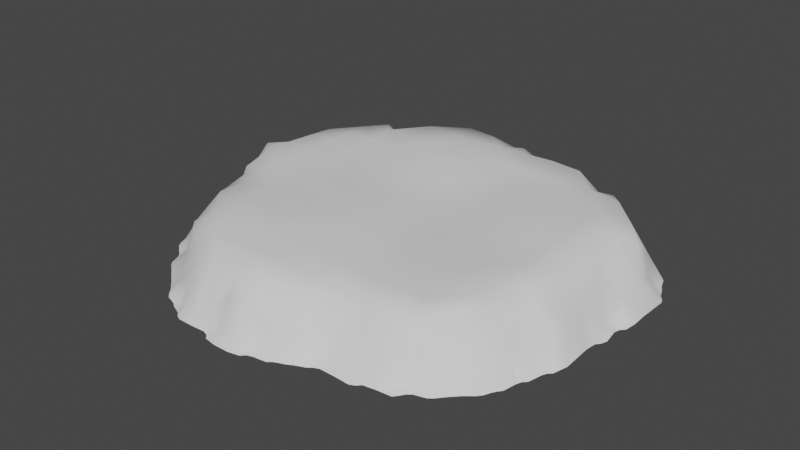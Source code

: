 # Source: Island2.blend  (saved by Blender 3.4.6; exported with 4.5.12 LTS)
import bpy
from mathutils import Matrix  # noqa: F401  (used for matrix-valued properties, if any)

bpy.ops.wm.read_factory_settings(use_empty=True)
scene = bpy.context.scene
scene.name = 'Scene'

# ---- collections
col_collection = bpy.data.collections.new('Collection'); scene.collection.children.link(col_collection)

# ---- world
world_world = bpy.data.worlds.new('World'); scene.world = world_world
world_world.use_nodes = True; world_world.node_tree.nodes.clear()
_N = world_world.node_tree.nodes; _L = world_world.node_tree.links
n0 = _N.new('ShaderNodeOutputWorld'); n0.name = 'World Output'; n0.location = (300, 300)
n1 = _N.new('ShaderNodeBackground'); n1.name = 'Background'; n1.location = (10, 300)
n1.inputs[0].default_value = (0.05088, 0.05088, 0.05088, 1.0)
_L.new(n1.outputs[0], n0.inputs[0])
n0.is_active_output = True
world_world.color = (0.05088, 0.05088, 0.05088)
world_world.use_sun_shadow = False
world_world.sun_shadow_jitter_overblur = 0.0

# ---- meshes
me_plane = bpy.data.meshes.new('Plane')
me_plane.from_pydata([(0.0, 0.0, -0.009212), (0.0, 0.5, 0.01183), (0.0, -0.5, -0.002698), (-0.5, 0.0, -0.008333), (0.5, 0.0, 0.002311), (0.5, -0.5, -0.01476), (-0.5, -0.5, 0.003554), (-0.5, 0.5, 0.001531), (0.5, 0.5, 0.01355), (0.005592, 0.7575, -0.04092), (0.0, -0.25, 0.002914), (-0.75, 0.0, 0.000274), (0.25, 0.0, -0.01758), (0.0, 0.25, -0.01137), (-0.0008589, -0.748, -0.0225), (-0.25, 0.0, -0.002797), (0.7505, -0.0002355, 0.004768), (0.5, -0.25, -0.00289), (0.4996, -0.7484, -0.2343), (0.25, -0.5, -0.01735), (0.7539, -0.5019, -0.2013), (-0.5, -0.25, -0.004308), (-0.5007, -0.7509, -0.2343), (-0.7483, -0.4951, -0.2343), (-0.25, -0.5, 0.004498), (-0.4977, 0.7481, -0.2343), (-0.5, 0.25, -0.011), (-0.7435, 0.4899, -0.06922), (-0.25, 0.5, 0.0128), (0.5, 0.25, 0.0163), (0.25, 0.5, 0.003504), (0.7518, 0.5017, -0.1679), (0.75, 0.25, 0.004181), (0.25, 0.25, 0.002023), (0.2503, 0.7645, -0.2049), (-0.25, 0.25, 0.009046), (-0.75, 0.25, -0.01091), (-0.2502, -0.7475, -0.02292), (-0.7423, -0.2495, -0.1538), (0.2485, -0.7467, -0.2091), (0.25, -0.25, -0.01214), (0.7358, -0.2657, -0.01029), (-0.25, -0.25, 0.003348), (-0.2506, 0.7524, -0.005443), (0.002034, 0.8794, -0.2343), (0.0, -0.125, -0.000911), (-0.8767, -0.0003401, -0.142), (0.125, 0.0, -0.02222), (0.0, 0.375, 0.007773), (0.0, -0.625, -0.005112), (-0.375, 0.0, -0.004337), (0.625, 0.0, 0.00367), (0.5, -0.125, -0.005607), (0.4978, -0.6199, -0.03375), (0.125, -0.5, -0.008089), (0.6242, -0.4992, -0.01427), (-0.5, -0.125, -0.007453), (-0.4962, -0.6212, -0.06088), (-0.375, -0.5, 0.007743), (-0.5, 0.375, -0.001832), (-0.8655, 0.4957, -0.2343), (-0.375, 0.5, 0.007577), (0.5, 0.375, 0.01054), (0.125, 0.5, 0.006957), (0.6283, 0.5047, 8.857e-05), (0.0, 0.625, 0.01466), (0.0, -0.375, 0.003901), (-0.625, 0.0, -0.003717), (0.375, 0.0, -0.004392), (0.0, 0.125, -0.02011), (-0.002827, -0.8671, -0.2243), (-0.125, 0.0, -0.003887), (0.8796, 8.143e-05, -0.2098), (0.5, -0.375, -0.001347), (0.375, -0.5, -0.01511), (-0.5, -0.375, 0.003335), (-0.63, -0.5047, -0.1039), (-0.125, -0.5, 0.0003615), (-0.5027, 0.63, -0.09582), (-0.5, 0.125, -0.00626), (-0.6246, 0.4995, -0.01321), (-0.125, 0.5, 0.01024), (0.5043, 0.634, -0.08127), (0.5, 0.125, 0.01684), (0.375, 0.5, 0.008757), (0.7514, 0.3758, 0.002132), (0.75, 0.125, 0.005286), (0.625, 0.25, 0.01128), (0.8692, 0.2502, -0.1359), (0.25, 0.375, -0.0001336), (0.25, 0.125, -0.01034), (0.125, 0.25, -0.01445), (0.375, 0.25, 0.01161), (0.25, 0.6258, 0.02275), (0.1288, 0.7584, -0.2028), (0.3883, 0.7679, -0.2343), (-0.25, 0.375, 0.01161), (-0.25, 0.125, -0.006852), (-0.375, 0.25, -0.008062), (-0.125, 0.25, -0.0005758), (-0.7498, 0.3748, -0.02147), (-0.75, 0.125, -0.001237), (-0.8676, 0.2499, -0.0729), (-0.625, 0.25, -0.0004264), (-0.7398, 0.6145, -0.2343), (-0.25, -0.625, -0.006355), (-0.2504, -0.8718, -0.2343), (-0.3718, -0.7435, -0.1031), (-0.1239, -0.7477, -0.02357), (-0.7473, -0.1227, -0.02857), (-0.7541, -0.3758, -0.2091), (-0.625, -0.25, -0.01603), (0.2497, -0.6245, -0.03131), (0.1223, -0.7444, -0.06509), (0.3749, -0.7459, -0.2133), (0.25, -0.125, -0.01542), (0.25, -0.375, -0.01353), (0.125, -0.25, -0.005778), (0.375, -0.25, -0.005132), (0.7554, -0.1248, 0.003869), (0.759, -0.3785, -0.08619), (0.625, -0.25, 0.001659), (0.8926, -0.2509, -0.2343), (-0.25, -0.125, 0.002763), (-0.25, -0.375, 0.01233), (-0.375, -0.25, -0.00345), (-0.125, -0.25, 0.006867), (-0.2516, 0.88, -0.2343), (-0.25, 0.625, 0.005288), (-0.3787, 0.757, -0.1155), (-0.125, 0.7504, -0.01212), (0.6251, 0.6252, -0.2205), (-0.125, 0.625, 0.005598), (-0.3752, 0.6252, 0.01125), (-0.125, -0.375, 0.01071), (-0.375, -0.375, 0.006104), (-0.375, -0.125, 0.001807), (0.625, -0.375, -0.0003387), (0.625, -0.125, 0.0003693), (0.375, -0.375, -0.004488), (0.125, -0.375, -0.01027), (0.125, -0.125, -0.02235), (0.1145, -0.8618, -0.2343), (0.125, -0.625, -0.01016), (0.6243, -0.6241, -0.1603), (-0.6243, -0.3746, -0.01349), (-0.8798, -0.132, -0.2343), (-0.1222, -0.8669, -0.2234), (-0.375, -0.625, -0.01025), (-0.6268, 0.6284, -0.2006), (-0.625, 0.125, 0.0007325), (-0.8761, 0.125, -0.06239), (-0.8627, 0.3684, -0.1406), (-0.125, 0.125, -0.009394), (-0.375, 0.125, -0.0115), (-0.375, 0.375, 0.001027), (0.3763, 0.6304, 0.01323), (0.1252, 0.6254, 0.01826), (0.375, 0.125, 0.005572), (0.125, 0.125, -0.02532), (0.125, 0.375, -0.005956), (0.8667, 0.1261, -0.1492), (0.625, 0.125, 0.01655), (0.625, 0.375, 0.002738), (0.8726, 0.3738, -0.224), (0.375, 0.375, 0.009729), (-0.125, 0.375, 0.009657), (-0.625, 0.375, -0.008398), (-0.125, -0.625, -0.006141), (-0.6365, -0.6362, -0.2343), (-0.625, -0.125, -0.006774), (0.3743, -0.6236, -0.02404), (0.375, -0.125, -0.0102), (0.8871, -0.1229, -0.2343), (-0.125, -0.125, 0.005764), (-0.125, 0.8775, -0.2343), (-0.9398, -0.0006109, -0.2343), (-0.004157, -0.8024, -0.1109), (0.8085, -0.4942, -0.2343), (-0.6924, -0.5051, -0.2148), (-0.5064, 0.6941, -0.2201), (0.5032, 0.6938, -0.221), (0.8172, 0.5046, -0.2343), (0.06726, 0.7602, -0.1126), (0.3128, 0.7649, -0.2008), (-0.9317, 0.2499, -0.2166), (-0.4299, -0.7398, -0.1711), (-0.7489, -0.3121, -0.1668), (0.7593, -0.5718, -0.2343), (0.5566, -0.744, -0.2343), (0.2391, -0.8007, -0.2343), (0.3126, -0.745, -0.2164), (0.8339, -0.2527, -0.1202), (-0.4452, 0.7577, -0.2164), (0.003175, 0.8176, -0.1557), (0.4993, -0.6812, -0.1506), (-0.4909, -0.6783, -0.1757), (-0.7999, 0.4912, -0.174), (0.1871, 0.7616, -0.2084), (0.4389, 0.7577, -0.2343), (-0.7471, 0.5564, -0.207), (-0.7418, -0.1828, -0.1131), (-0.7662, -0.4507, -0.2343), (-0.8099, -0.2481, -0.2343), (0.1854, -0.7459, -0.1278), (0.4445, -0.7567, -0.2343), (0.7581, -0.4392, -0.1367), (-0.2506, 0.8189, -0.1338), (0.7559, 0.5678, -0.2343), (0.6317, 0.5701, -0.1041), (0.5648, 0.6297, -0.1583), (0.6774, 0.615, -0.2343), (-0.3865, 0.8259, -0.2343), (-0.3066, 0.8707, -0.2343), (0.8773, -0.3116, -0.2343), (0.8224, -0.3782, -0.2155), (0.1222, -0.8071, -0.2072), (0.06108, -0.8685, -0.2343), (0.6248, -0.6869, -0.2343), (0.5599, -0.6201, -0.1042), (0.6944, -0.6319, -0.2343), (-0.871, -0.06043, -0.2051), (-0.864, -0.1779, -0.2343), (-0.8018, -0.1193, -0.1347), (-0.1202, -0.8016, -0.1094), (-0.1846, -0.8689, -0.2343), (-0.06248, -0.866, -0.2165), (-0.3709, -0.8044, -0.2265), (-0.3121, -0.8707, -0.2343), (-0.6187, 0.6826, -0.2343), (-0.6985, 0.6369, -0.2343), (-0.5633, 0.6294, -0.1383), (-0.8794, 0.06068, -0.09332), (-0.9414, 0.1252, -0.2108), (-0.8648, 0.4283, -0.2272), (-0.9366, 0.3783, -0.2343), (0.1195, 0.8092, -0.2343), (0.8711, 0.06436, -0.2108), (0.9332, 0.1232, -0.2343), (0.8728, 0.4364, -0.2343), (0.8721, 0.3114, -0.163), (0.818, 0.3777, -0.08907), (-0.6301, -0.5648, -0.2046), (-0.5607, -0.6231, -0.1692), (0.8922, -0.07605, -0.2343), (-0.06259, 0.8166, -0.1256), (-0.1875, 0.8171, -0.1254), (0.8347, -0.1879, -0.1063), (0.8227, -0.06602, -0.1166), (0.435, -0.6802, -0.1354), (0.3127, -0.6726, -0.08056), (-0.6851, -0.1865, -0.0215), (-0.5676, -0.6926, -0.2343), (-0.6822, -0.5571, -0.2343), (0.9349, 0.3127, -0.2343), (0.8139, 0.3131, -0.03112), (0.8178, 0.4414, -0.1557), (0.9269, 0.07222, -0.2343), (0.8109, 0.06294, -0.06152), (0.07324, 0.8253, -0.2343), (0.06561, 0.6932, 0.006128), (0.3164, 0.7066, -0.03429), (-0.9292, 0.3124, -0.2168), (-0.9201, 0.4247, -0.2343), (-0.813, 0.0623, -0.003004), (-0.9424, 0.06071, -0.2174), (-0.9356, 0.1875, -0.2137), (-0.817, 0.5661, -0.2343), (-0.5629, 0.5637, -0.009019), (-0.6843, 0.5559, -0.1275), (-0.4292, -0.6792, -0.07197), (-0.4335, -0.8051, -0.2343), (-0.1865, -0.8045, -0.1556), (-0.8085, -0.1836, -0.2222), (-0.9286, -0.05417, -0.2343), (-0.689, -0.4383, -0.1198), (-0.6804, -0.3096, -0.04602), (0.5598, -0.6845, -0.2234), (0.5614, -0.5605, -0.0206), (0.1844, -0.6823, -0.0341), (0.06078, -0.804, -0.1534), (0.6872, -0.4374, -0.01331), (0.8184, -0.439, -0.2343), (0.8276, -0.3189, -0.2028), (-0.3159, 0.819, -0.2003), (-0.4314, 0.8082, -0.2343), (-0.4465, 0.6964, -0.091), (0.6875, 0.5625, -0.2098), (0.567, 0.571, -0.01531), (0.5631, 0.6883, -0.2343), (0.1954, -0.8186, -0.2343), (0.6858, -0.5607, -0.1697), (-0.817, -0.3151, -0.2343), (-0.8072, -0.05989, -0.06362), (-0.06249, -0.8006, -0.07665), (-0.3108, -0.8081, -0.1657), (-0.5637, 0.6925, -0.2343), (-0.7998, 0.4306, -0.1165), (0.4424, 0.7018, -0.1448), (0.1871, 0.7042, -0.04657), (0.9313, 0.188, -0.2343), (-0.5637, -0.5632, -0.05063), (0.7943, -0.5114, -0.2343), (-0.486, -0.768, -0.2343), (-0.7349, -0.515, -0.2343), (-0.5141, 0.7324, -0.2343), (0.2568, -0.7869, -0.2343), (-0.4818, 0.763, -0.2343), (-0.7581, 0.6007, -0.2343), (0.7405, 0.5827, -0.2343), (0.6651, 0.6337, -0.2343), (-0.367, 0.8374, -0.2343), (0.03531, -0.8762, -0.2343), (-0.3321, -0.8609, -0.2343), (-0.8723, 0.4699, -0.2343), (-0.9527, 0.3621, -0.2343), (0.02683, 0.8717, -0.2343), (0.8648, 0.4594, -0.2343), (-0.6182, -0.6496, -0.2343), (0.8342, 0.4902, -0.2343), (0.7416, -0.5852, -0.2343), (0.4643, 0.7488, -0.2343), (-0.5178, -0.7363, -0.2343), (0.1317, -0.8479, -0.2343), (0.71, -0.6162, -0.2343), (-0.8928, -0.1133, -0.2343), (-0.1611, -0.8778, -0.2343), (-0.6367, 0.6695, -0.2343), (-0.8595, 0.5192, -0.2343), (0.1372, 0.7965, -0.2343), (0.8813, 0.4141, -0.2343), (0.3732, 0.7824, -0.2343), (-0.6513, -0.6187, -0.2343), (0.7738, -0.5547, -0.2343), (-0.5507, -0.707, -0.2343), (-0.5848, -0.6786, -0.2343), (-0.6998, -0.5441, -0.2343), (-0.6693, -0.5735, -0.2343), (0.9259, 0.3336, -0.2343), (0.9116, 0.05637, -0.2343), (0.05589, 0.8369, -0.2343), (-0.9063, 0.4388, -0.2343), (-0.9485, 0.02182, -0.2343), (-0.8017, 0.581, -0.2343), (-0.8309, 0.5496, -0.2343), (-0.6789, 0.6488, -0.2343), (-0.4568, -0.7975, -0.2343), (-0.4113, -0.8135, -0.2343), (-0.8165, -0.2233, -0.2343), (-0.8513, -0.1953, -0.2343), (-0.9138, -0.07112, -0.2343), (-0.779, -0.4327, -0.2343), (0.6795, -0.6482, -0.2343), (0.6486, -0.6799, -0.2343), (0.5708, -0.727, -0.2343), (0.6003, -0.6933, -0.2343), (0.8269, -0.4176, -0.2343), (0.8625, -0.3262, -0.2343), (-0.3247, 0.8579, -0.2343), (-0.4509, 0.7953, -0.2343), (0.6938, 0.5994, -0.2343), (0.5424, 0.6997, -0.2343), (0.5838, 0.6775, -0.2343), (0.8015, 0.5202, -0.2343), (0.7695, 0.5512, -0.2343), (0.4296, -0.7733, -0.2343), (0.1757, -0.8301, -0.2343), (-0.8076, -0.3379, -0.2343), (-0.5406, 0.6991, -0.2343), (0.9062, -0.0602, -0.2343), (0.9149, -0.03486, -0.2343), (0.8933, 0.3949, -0.2343), (-0.8303, 0.4626, -0.2171), (-0.5335, 0.6622, -0.2087), (-0.5949, 0.6605, -0.2183), (-0.3489, -0.8457, -0.2343), (-0.7925, -0.3534, -0.2343), (0.7251, -0.6, -0.2343), (0.153, -0.8386, -0.2343), (0.4078, -0.7826, -0.2343), (0.6482, 0.6479, -0.2343), (0.7847, 0.5348, -0.2343), (0.6027, 0.6649, -0.2343), (0.5335, 0.6607, -0.2006), (0.5231, 0.7122, -0.2343), (0.6562, 0.5937, -0.2222), (-0.4772, 0.7271, -0.2151), (-0.41, 0.7874, -0.2185), (-0.466, 0.7779, -0.2343), (-0.3457, 0.8474, -0.2343), (0.854, -0.346, -0.2343), (0.7877, -0.4705, -0.2177), (0.7909, -0.4103, -0.2038), (0.2794, -0.7777, -0.2343), (0.09183, -0.8366, -0.2244), (0.02746, -0.8348, -0.2137), (0.01945, -0.8931, -0.2343), (0.5827, -0.7078, -0.2343), (0.5304, -0.7165, -0.2181), (0.6657, -0.6657, -0.2343), (-0.7245, -0.4722, -0.2178), (-0.9027, -0.09149, -0.2343), (-0.7767, -0.2168, -0.2141), (-0.8336, -0.2081, -0.2343), (-0.8378, -0.1526, -0.2227), (-0.1521, -0.8349, -0.2124), (-0.09602, -0.9029, -0.2343), (-0.3926, -0.8266, -0.2343), (-0.4724, -0.7838, -0.2343), (-0.6575, 0.6587, -0.2343), (-0.7183, 0.5928, -0.2231), (-0.8457, 0.5345, -0.2343), (-0.9693, 0.1567, -0.2343), (-0.9665, 0.2187, -0.2343), (-0.9112, 0.02915, -0.2066), (-0.9636, 0.03736, -0.2343), (-0.9743, 0.09221, -0.2343), (-0.8953, 0.3995, -0.2269), (-0.964, 0.2812, -0.2343), (-0.9627, 0.3431, -0.2343), (0.09695, 0.7876, -0.2182), (0.04309, 0.8558, -0.2343), (0.2189, 0.7912, -0.2343), (0.1573, 0.7876, -0.2343), (0.9044, 0.03319, -0.2343), (0.9008, 0.09573, -0.2221), (0.8451, 0.4069, -0.2048), (0.9118, 0.351, -0.2343), (0.3485, 0.7939, -0.2343), (0.2803, 0.7917, -0.2343), (-0.6604, -0.5957, -0.2343), (-0.7164, -0.5296, -0.2343), (-0.5335, -0.721, -0.2343), (-0.6013, -0.6638, -0.2343), (0.783, -0.532, -0.2343), (-0.6615, -0.5359, -0.22), (0.8511, 0.4764, -0.2343), (-0.8899, 0.4514, -0.2343), (-0.7795, 0.5903, -0.2343), (-0.4019, -0.7722, -0.2108), (-0.02891, -0.9027, -0.2343), (-0.1455, -0.8943, -0.2343), (-0.9059, -0.03114, -0.2211), (-0.7862, -0.4071, -0.2343), (0.5923, -0.6531, -0.2102), (0.3438, -0.779, -0.2343), (0.8417, -0.4019, -0.2343), (0.8591, -0.2869, -0.2115), (-0.2831, 0.8496, -0.2171), (0.7175, 0.5911, -0.2343), (0.2175, -0.7789, -0.2234), (-0.5265, 0.7134, -0.2343), (0.4824, 0.7354, -0.2343)], [], [(398, 277, 195), (380, 382, 131), (282, 392, 206, 391), (188, 333, 434), (202, 23, 400), (214, 122, 447), (377, 188, 291), (190, 306, 450), (312, 217, 395), (377, 320, 188), (402, 201, 273), (37, 295, 106, 272), (308, 410, 104), (345, 230, 409), (263, 235, 417), (396, 312, 70), (329, 94, 423), (153, 69, 13, 99), (422, 423, 198), (328, 60, 411), (55, 291, 20, 281), (318, 433, 169), (244, 369, 370), (399, 352, 220), (250, 191, 114), (134, 124, 24, 77), (207, 246, 127), (242, 430, 169), (40, 115, 141, 117), (192, 447, 122), (370, 72, 244), (82, 298, 156), (379, 205, 114), (177, 280, 14), (174, 45, 0, 71), (402, 38, 201), (431, 336, 179, 304), (334, 432, 252), (337, 242, 435), (225, 272, 106), (36, 103, 167, 100), (254, 338, 427), (330, 164, 371), (426, 330, 239), (239, 436, 256, 426), (90, 33, 91, 159), (240, 255, 88), (72, 424, 237), (424, 339, 237), (89, 30, 63, 160), (115, 172, 68, 12), (259, 340, 421), (315, 419, 235), (259, 194, 9, 183), (89, 165, 84, 30), (184, 429, 34), (154, 97, 35, 98), (381, 364, 208), (123, 174, 71, 15), (11, 293, 109), (416, 265, 233), (262, 419, 418), (342, 414, 265), (414, 232, 265), (266, 413, 412), (266, 412, 233), (109, 170, 67, 11), (343, 267, 438), (200, 308, 438), (308, 200, 410), (100, 167, 80, 27), (196, 432, 22), (270, 196, 22, 186), (347, 227, 439), (176, 274, 442), (403, 348, 273, 349), (433, 252, 243), (348, 402, 273), (350, 221, 442), (68, 172, 52, 4), (376, 110, 187), (398, 354, 277), (140, 116, 40, 117), (264, 232, 46), (10, 117, 141, 45), (112, 171, 74, 19), (127, 246, 175), (4, 51, 162, 83), (53, 219, 278), (277, 444, 219), (178, 282, 391), (282, 356, 392), (268, 231, 149), (37, 105, 148, 107), (105, 168, 77, 24), (311, 212, 389), (246, 130, 245, 175), (284, 358, 389), (305, 180, 386), (386, 286, 193), (96, 166, 81, 28), (385, 360, 211, 310), (287, 360, 385), (235, 262, 152), (208, 309, 449), (373, 368, 296), (284, 129, 43), (153, 97, 15, 71), (42, 124, 134, 126), (16, 258, 86), (137, 120, 41, 121), (86, 162, 51, 16), (51, 138, 119, 16), (158, 90, 12, 68), (192, 247, 41), (171, 250, 114, 249), (204, 113, 216, 290), (206, 281, 20), (280, 216, 113), (301, 6, 76), (109, 251, 170), (148, 105, 24, 58), (179, 435, 76), (70, 177, 294, 226), (294, 177, 14), (223, 109, 293), (180, 78, 286), (272, 108, 37), (327, 374, 229), (387, 193, 129), (80, 269, 27), (197, 411, 60, 372), (314, 234, 372), (107, 295, 37), (128, 133, 61, 28), (260, 157, 299, 94), (155, 96, 28, 61), (93, 30, 84, 156), (0, 69, 153, 71), (93, 157, 63, 30), (287, 64, 31), (65, 1, 63, 157), (64, 163, 85, 31), (129, 286, 133), (144, 220, 291), (133, 128, 43, 129), (2, 49, 143, 54), (113, 279, 143), (281, 206, 120), (6, 57, 148, 58), (275, 179, 76), (119, 248, 16), (173, 247, 122), (50, 136, 123, 15), (155, 98, 35, 96), (27, 297, 100), (66, 2, 54, 140), (110, 443, 202), (224, 405, 147), (156, 261, 93), (191, 445, 114), (185, 266, 102), (169, 433, 243), (242, 169, 243, 301), (182, 31, 256), (32, 85, 163, 87), (361, 383, 289), (254, 240, 88), (339, 257, 425), (426, 256, 241), (436, 319, 182), (93, 299, 157), (255, 85, 32), (84, 165, 62, 8), (237, 339, 425), (208, 287, 31), (29, 87, 163, 62), (183, 260, 94), (56, 136, 50, 3), (198, 423, 94), (95, 331, 428), (82, 383, 181), (298, 452, 199), (95, 261, 156, 298), (199, 95, 298), (6, 301, 57), (7, 268, 80), (232, 264, 151), (43, 207, 284), (26, 98, 155, 59), (417, 235, 152), (417, 341, 263), (373, 296, 374, 231), (150, 103, 36, 101), (374, 149, 231), (37, 108, 168, 105), (107, 439, 227), (46, 442, 221), (186, 439, 107), (147, 406, 226), (191, 250, 39), (201, 251, 109), (224, 147, 226, 294), (146, 404, 223), (11, 264, 46, 293), (221, 146, 223, 293), (326, 441, 147), (378, 290, 216), (196, 270, 57), (144, 399, 220), (187, 110, 276), (222, 349, 404), (5, 55, 137, 73), (393, 191, 39), (203, 292, 187, 38), (218, 353, 399), (219, 444, 144), (291, 188, 20), (77, 168, 49, 2), (355, 218, 444), (66, 10, 126, 134), (379, 365, 205), (247, 192, 122), (141, 47, 0, 45), (247, 119, 41), (278, 5, 53), (392, 120, 206), (390, 283, 215), (281, 137, 55), (392, 356, 215), (17, 121, 138, 52), (284, 212, 129), (207, 448, 284), (246, 43, 130), (383, 82, 210), (193, 286, 129), (360, 287, 449), (287, 385, 209), (382, 289, 383, 210), (382, 210, 131), (381, 208, 31), (246, 207, 43), (420, 259, 183), (210, 288, 209, 131), (385, 131, 209), (43, 128, 132, 130), (42, 123, 136, 125), (86, 32, 87, 162), (245, 130, 9), (373, 78, 180), (286, 386, 180), (305, 386, 307, 25), (79, 26, 103, 150), (82, 181, 298), (78, 268, 7), (307, 193, 359, 388), (387, 129, 212), (358, 448, 213), (358, 284, 448), (107, 227, 295), (336, 435, 179), (21, 75, 135, 125), (279, 112, 143), (184, 261, 95), (266, 233, 151), (75, 6, 58, 135), (288, 210, 82), (357, 214, 447), (346, 271, 408), (21, 56, 170, 111), (283, 447, 192), (283, 41, 120), (251, 111, 170), (120, 392, 215), (3, 50, 154, 79), (391, 206, 20), (17, 73, 137, 121), (134, 77, 2, 66), (281, 120, 137), (79, 150, 67, 3), (322, 22, 432), (243, 57, 301), (76, 242, 301), (154, 50, 15, 97), (20, 302, 391), (17, 52, 172, 118), (393, 445, 191), (356, 446, 215), (40, 116, 139, 118), (133, 286, 78), (204, 39, 279), (110, 376, 443), (10, 66, 140, 117), (145, 275, 76), (278, 55, 5), (221, 401, 146), (139, 74, 5, 73), (76, 435, 242), (139, 73, 17, 118), (277, 355, 444), (379, 114, 445), (260, 183, 9), (10, 45, 174, 126), (276, 111, 251, 38), (395, 280, 177), (434, 20, 188), (394, 280, 395, 217), (14, 113, 143, 49), (145, 75, 21, 111), (159, 47, 12, 90), (450, 306, 39), (14, 49, 168, 108), (249, 195, 53), (70, 395, 177), (149, 269, 80, 268), (74, 171, 53, 5), (144, 291, 55, 278), (354, 397, 355, 277), (249, 205, 18, 195), (402, 203, 38), (277, 219, 53, 195), (290, 450, 204), (399, 144, 444, 218), (275, 400, 179), (376, 187, 292), (202, 275, 110), (368, 373, 180), (367, 376, 292), (348, 203, 402), (326, 147, 405), (405, 224, 272), (347, 407, 227), (406, 440, 226), (408, 186, 22), (272, 224, 108), (271, 439, 186, 408), (145, 76, 6, 75), (243, 252, 196, 57), (57, 270, 148), (404, 273, 223), (200, 438, 267), (409, 230, 149), (327, 149, 374), (205, 249, 114), (267, 411, 197), (410, 269, 230), (267, 197, 27, 200), (373, 231, 78), (81, 166, 48, 1), (135, 58, 24, 124), (234, 152, 297), (228, 106, 295), (414, 176, 442, 46), (233, 265, 232, 151), (415, 342, 265), (262, 102, 152), (295, 375, 228), (419, 262, 235), (35, 97, 153, 99), (248, 244, 72), (120, 215, 283), (41, 119, 138, 121), (370, 424, 72), (26, 79, 154, 98), (200, 27, 269), (258, 237, 161), (7, 59, 155, 61), (133, 78, 7, 61), (297, 372, 234), (26, 59, 167, 103), (428, 184, 95), (34, 299, 93, 261), (35, 99, 166, 96), (85, 241, 256), (420, 183, 94), (65, 9, 130, 132), (209, 288, 64), (287, 209, 64), (259, 421, 194), (33, 90, 158, 92), (157, 260, 65), (262, 185, 102), (100, 297, 152), (13, 69, 159, 91), (394, 323, 216), (266, 151, 102), (132, 128, 28, 81), (23, 304, 400), (231, 268, 78), (1, 48, 160, 63), (54, 143, 112, 19), (13, 48, 166, 99), (32, 86, 161, 88), (258, 161, 86), (258, 16, 248, 72), (67, 170, 56, 3), (302, 178, 391), (425, 161, 237), (29, 83, 162, 87), (80, 167, 59, 7), (83, 158, 68, 4), (8, 62, 163, 64), (8, 82, 156, 84), (161, 300, 88), (29, 62, 165, 92), (261, 184, 34), (381, 31, 182), (85, 256, 31), (254, 88, 300), (239, 317, 436), (161, 238, 300), (256, 436, 182), (241, 255, 240, 164), (427, 371, 164), (288, 82, 8), (427, 164, 240), (383, 361, 181), (259, 420, 236), (94, 329, 420), (422, 198, 34), (280, 113, 14), (384, 452, 181), (197, 297, 27), (344, 411, 267), (230, 269, 149), (375, 295, 227), (229, 374, 296), (349, 273, 404), (335, 252, 433), (234, 417, 152), (432, 196, 252), (251, 201, 38), (140, 54, 19, 116), (434, 302, 20), (306, 393, 39), (47, 141, 115, 12), (323, 378, 216), (378, 366, 290), (112, 279, 39, 250), (64, 288, 8), (283, 192, 41), (204, 279, 113), (116, 19, 74, 139), (173, 244, 248), (283, 357, 447), (42, 126, 174, 123), (420, 329, 236), (421, 44, 194), (152, 102, 36, 100), (421, 316, 44), (428, 429, 184), (175, 245, 44), (385, 310, 131), (101, 11, 67, 150), (33, 89, 160, 91), (253, 337, 435, 336), (337, 430, 242), (332, 169, 430), (264, 11, 101), (254, 427, 240), (164, 330, 426), (255, 241, 85), (198, 299, 34), (396, 70, 440), (341, 234, 314, 437), (341, 417, 234), (233, 412, 416), (262, 418, 185), (271, 347, 439), (101, 36, 102, 151), (414, 46, 232), (104, 410, 230), (149, 327, 409), (269, 410, 200), (452, 321, 199), (375, 227, 407), (225, 326, 405), (406, 147, 441), (146, 222, 404), (350, 401, 221), (400, 275, 202), (204, 450, 39), (217, 142, 394), (142, 323, 394), (394, 216, 280), (52, 138, 51, 4), (264, 101, 151), (446, 390, 215), (359, 387, 285), (213, 448, 127), (285, 387, 212), (307, 386, 193), (284, 389, 212), (382, 362, 289), (208, 449, 287), (131, 310, 380), (194, 245, 9), (290, 190, 450), (220, 324, 377), (18, 189, 398), (226, 440, 70), (368, 180, 305, 451), (185, 418, 413), (34, 429, 422), (313, 228, 375), (372, 297, 197), (181, 361, 384), (257, 238, 425), (182, 363, 381), (303, 408, 22), (189, 354, 398), (127, 448, 207), (398, 195, 18), (40, 118, 172, 115), (187, 276, 38), (314, 372, 60), (304, 179, 400), (161, 425, 238), (426, 241, 164), (181, 452, 298), (88, 255, 32), (265, 416, 415), (405, 272, 225), (351, 202, 443), (377, 291, 220), (359, 193, 387), (223, 273, 201, 109), (390, 357, 283), (342, 176, 414), (274, 350, 442), (413, 266, 185), (70, 312, 395), (83, 29, 92, 158), (124, 42, 125, 135), (325, 146, 401), (0, 47, 159, 69), (275, 145, 276, 110), (245, 194, 44), (248, 119, 247, 173), (270, 186, 107), (108, 294, 14), (112, 250, 171), (160, 48, 13, 91), (237, 258, 72), (260, 9, 65), (136, 56, 21, 125), (198, 94, 299), (33, 92, 165, 89), (249, 53, 171), (132, 81, 1, 65), (270, 107, 148), (108, 224, 294), (278, 219, 144), (111, 276, 145), (46, 221, 293)])
me_plane.polygons.foreach_set('use_smooth', [True] * 555)
_uv = me_plane.uv_layers.new(name='UVMap')
_uv.uv.foreach_set('vector', [0.7656, 0.1406, 0.7812, 0.1562, 0.75, 0.1562, 0.8281, 0.8281, 0.7969, 0.8281, 0.8125, 0.8125, 0.9062, 0.2812, 0.8906, 0.2969, 0.875, 0.2812, 0.8906, 0.2656, 0.875, 0.2188, 0.8906, 0.2188, 0.8906, 0.2344, 0.125, 0.2812, 0.125, 0.25, 0.1406, 0.2656, 0.9375, 0.3438, 0.9375, 0.375, 0.9219, 0.3594, 0.8594, 0.2031, 0.875, 0.2188, 0.8438, 0.2188, 0.625, 0.09375, 0.625, 0.1094, 0.6094, 0.1094, 0.5156, 0.0625, 0.5312, 0.0625, 0.5156, 0.07812, 0.8594, 0.2031, 0.875, 0.2031, 0.875, 0.2188, 0.1094, 0.3906, 0.125, 0.4062, 0.09375, 0.4062, 0.375, 0.125, 0.3438, 0.09375, 0.375, 0.0625, 0.4062, 0.09375, 0.125, 0.7969, 0.1406, 0.7969, 0.125, 0.8125, 0.1562, 0.8281, 0.1562, 0.8125, 0.1719, 0.8281, 0.03125, 0.7188, 0.03125, 0.6875, 0.04688, 0.7031, 0.5156, 0.04688, 0.5156, 0.0625, 0.5, 0.0625, 0.5625, 0.8906, 0.5625, 0.875, 0.5781, 0.8906, 0.4375, 0.5625, 0.5, 0.5625, 0.5, 0.625, 0.4375, 0.625, 0.6094, 0.8906, 0.5781, 0.8906, 0.5938, 0.875, 0.0625, 0.7656, 0.0625, 0.75, 0.07812, 0.7656, 0.8125, 0.25, 0.8438, 0.2188, 0.875, 0.25, 0.8438, 0.2812, 0.1875, 0.1719, 0.2031, 0.1719, 0.1875, 0.1875, 0.9375, 0.4688, 0.9531, 0.4688, 0.9531, 0.4844, 0.8281, 0.1719, 0.8438, 0.1719, 0.8438, 0.1875, 0.6562, 0.1562, 0.6562, 0.125, 0.6875, 0.125, 0.4375, 0.3125, 0.375, 0.3125, 0.375, 0.25, 0.4375, 0.25, 0.375, 0.9062, 0.4062, 0.9062, 0.375, 0.9375, 0.1875, 0.2188, 0.1719, 0.2031, 0.1875, 0.1875, 0.625, 0.375, 0.625, 0.4375, 0.5625, 0.4375, 0.5625, 0.375, 0.9062, 0.375, 0.9219, 0.3594, 0.9375, 0.375, 0.9531, 0.4844, 0.9375, 0.5, 0.9375, 0.4688, 0.75, 0.8125, 0.7188, 0.8438, 0.6875, 0.8125, 0.7031, 0.1094, 0.7188, 0.125, 0.6875, 0.125, 0.5, 0.09375, 0.5312, 0.09375, 0.5, 0.125, 0.4375, 0.4375, 0.5, 0.4375, 0.5, 0.5, 0.4375, 0.5, 0.1094, 0.3906, 0.125, 0.375, 0.125, 0.4062, 0.1406, 0.2344, 0.1562, 0.2344, 0.1562, 0.25, 0.1406, 0.25, 0.2188, 0.1406, 0.2344, 0.1406, 0.2188, 0.1562, 0.1719, 0.2188, 0.1875, 0.2188, 0.1719, 0.2344, 0.4062, 0.0625, 0.4062, 0.09375, 0.375, 0.0625, 0.125, 0.625, 0.1875, 0.625, 0.1875, 0.6875, 0.125, 0.6875, 0.9688, 0.6562, 0.9688, 0.6719, 0.9531, 0.6719, 0.9375, 0.7031, 0.9375, 0.6875, 0.9531, 0.7031, 0.9219, 0.7031, 0.9375, 0.7031, 0.9375, 0.7188, 0.9375, 0.7188, 0.9219, 0.7344, 0.9062, 0.7188, 0.9219, 0.7031, 0.625, 0.5625, 0.625, 0.625, 0.5625, 0.625, 0.5625, 0.5625, 0.9375, 0.6562, 0.9062, 0.6562, 0.9375, 0.625, 0.9375, 0.5, 0.9531, 0.5156, 0.9375, 0.5312, 0.9531, 0.5156, 0.9531, 0.5312, 0.9375, 0.5312, 0.625, 0.6875, 0.625, 0.75, 0.5625, 0.75, 0.5625, 0.6875, 0.625, 0.4375, 0.6875, 0.4375, 0.6875, 0.5, 0.625, 0.5, 0.5312, 0.9062, 0.5312, 0.9219, 0.5156, 0.9219, 0.01562, 0.6875, 0.01562, 0.6719, 0.03125, 0.6875, 0.5312, 0.9062, 0.5, 0.9062, 0.5, 0.875, 0.5312, 0.875, 0.625, 0.6875, 0.6875, 0.6875, 0.6875, 0.75, 0.625, 0.75, 0.6562, 0.875, 0.6406, 0.8906, 0.625, 0.875, 0.3125, 0.5625, 0.375, 0.5625, 0.375, 0.625, 0.3125, 0.625, 0.8906, 0.7656, 0.8906, 0.7812, 0.875, 0.7812, 0.375, 0.4375, 0.4375, 0.4375, 0.4375, 0.5, 0.375, 0.5, 0.125, 0.5, 0.09375, 0.4688, 0.125, 0.4375, 0.01562, 0.5469, 0.03125, 0.5312, 0.03125, 0.5625, 0.03125, 0.6562, 0.01562, 0.6719, 0.01562, 0.6406, 0.03125, 0.5156, 0.04688, 0.5156, 0.03125, 0.5312, 0.04688, 0.5156, 0.0625, 0.5312, 0.03125, 0.5312, 0.03125, 0.5938, 0.01562, 0.6094, 0.01562, 0.5781, 0.03125, 0.5938, 0.01562, 0.5781, 0.03125, 0.5625, 0.125, 0.4375, 0.1875, 0.4375, 0.1875, 0.5, 0.125, 0.5, 0.09375, 0.7969, 0.09375, 0.7812, 0.1094, 0.7969, 0.125, 0.7812, 0.125, 0.7969, 0.1094, 0.7969, 0.125, 0.7969, 0.125, 0.7812, 0.1406, 0.7969, 0.125, 0.6875, 0.1875, 0.6875, 0.1875, 0.75, 0.125, 0.75, 0.25, 0.1562, 0.2344, 0.1406, 0.25, 0.125, 0.2812, 0.1562, 0.25, 0.1562, 0.25, 0.125, 0.2812, 0.125, 0.2969, 0.09375, 0.3125, 0.09375, 0.2969, 0.1094, 0.03125, 0.5, 0.03125, 0.4688, 0.04688, 0.4844, 0.07812, 0.3906, 0.09375, 0.3906, 0.09375, 0.4062, 0.07812, 0.4062, 0.2031, 0.1719, 0.2188, 0.1562, 0.2188, 0.1875, 0.09375, 0.3906, 0.1094, 0.3906, 0.09375, 0.4062, 0.04688, 0.4688, 0.0625, 0.4688, 0.04688, 0.4844, 0.6875, 0.5, 0.6875, 0.4375, 0.75, 0.4375, 0.75, 0.5, 0.1094, 0.3281, 0.125, 0.3125, 0.125, 0.3438, 0.7656, 0.1406, 0.7812, 0.1406, 0.7812, 0.1562, 0.5625, 0.3125, 0.625, 0.3125, 0.625, 0.375, 0.5625, 0.375, 0.09375, 0.5312, 0.0625, 0.5312, 0.0625, 0.5, 0.5, 0.375, 0.5625, 0.375, 0.5625, 0.4375, 0.5, 0.4375, 0.625, 0.1875, 0.6875, 0.1875, 0.6875, 0.25, 0.625, 0.25, 0.375, 0.9375, 0.4062, 0.9062, 0.4375, 0.9375, 0.75, 0.5, 0.8125, 0.5, 0.8125, 0.5625, 0.75, 0.5625, 0.75, 0.1875, 0.7812, 0.1875, 0.7812, 0.2188, 0.7812, 0.1562, 0.7969, 0.1719, 0.7812, 0.1875, 0.9062, 0.25, 0.9062, 0.2812, 0.8906, 0.2656, 0.9062, 0.2812, 0.9062, 0.2969, 0.8906, 0.2969, 0.2188, 0.7812, 0.2188, 0.8125, 0.1875, 0.8125, 0.375, 0.125, 0.375, 0.1875, 0.3125, 0.1875, 0.3125, 0.125, 0.375, 0.1875, 0.4375, 0.1875, 0.4375, 0.25, 0.375, 0.25, 0.3125, 0.9219, 0.3125, 0.9062, 0.3281, 0.9219, 0.4062, 0.9062, 0.4375, 0.875, 0.4688, 0.9062, 0.4375, 0.9375, 0.3438, 0.9062, 0.3438, 0.9219, 0.3281, 0.9219, 0.25, 0.8594, 0.25, 0.8438, 0.2656, 0.8594, 0.2656, 0.8594, 0.2812, 0.8438, 0.2812, 0.875, 0.375, 0.6875, 0.4375, 0.6875, 0.4375, 0.75, 0.375, 0.75, 0.8281, 0.7969, 0.8438, 0.7969, 0.8438, 0.8125, 0.8281, 0.8125, 0.8438, 0.7812, 0.8438, 0.7969, 0.8281, 0.7969, 0.03125, 0.6875, 0.03125, 0.6562, 0.0625, 0.6875, 0.875, 0.7812, 0.875, 0.7969, 0.8594, 0.7969, 0.2344, 0.8281, 0.2344, 0.8438, 0.2188, 0.8438, 0.3438, 0.9062, 0.3125, 0.875, 0.375, 0.875, 0.4375, 0.5625, 0.375, 0.5625, 0.375, 0.5, 0.4375, 0.5, 0.375, 0.375, 0.375, 0.3125, 0.4375, 0.3125, 0.4375, 0.375, 0.875, 0.5, 0.9062, 0.5312, 0.875, 0.5625, 0.8125, 0.3125, 0.875, 0.3125, 0.875, 0.375, 0.8125, 0.375, 0.875, 0.5625, 0.8125, 0.5625, 0.8125, 0.5, 0.875, 0.5, 0.8125, 0.5, 0.8125, 0.4375, 0.875, 0.4375, 0.875, 0.5, 0.6875, 0.5625, 0.625, 0.5625, 0.625, 0.5, 0.6875, 0.5, 0.9062, 0.375, 0.9062, 0.4062, 0.875, 0.375, 0.6875, 0.1875, 0.6562, 0.1562, 0.6875, 0.125, 0.7188, 0.1562, 0.5938, 0.125, 0.5625, 0.125, 0.5625, 0.09375, 0.5938, 0.09375, 0.875, 0.2812, 0.8438, 0.2812, 0.875, 0.25, 0.5312, 0.09375, 0.5625, 0.09375, 0.5625, 0.125, 0.2188, 0.2188, 0.25, 0.25, 0.1875, 0.25, 0.125, 0.4375, 0.1562, 0.4062, 0.1875, 0.4375, 0.3125, 0.1875, 0.375, 0.1875, 0.375, 0.25, 0.3125, 0.25, 0.1562, 0.25, 0.1719, 0.2344, 0.1875, 0.25, 0.5, 0.0625, 0.5, 0.09375, 0.4688, 0.09375, 0.4688, 0.0625, 0.4688, 0.09375, 0.5, 0.09375, 0.5, 0.125, 0.09375, 0.4375, 0.125, 0.4375, 0.09375, 0.4688, 0.25, 0.8438, 0.25, 0.8125, 0.2812, 0.8438, 0.4062, 0.09375, 0.4375, 0.125, 0.375, 0.125, 0.1875, 0.8281, 0.2031, 0.8281, 0.1875, 0.8438, 0.2969, 0.8906, 0.2812, 0.875, 0.3125, 0.875, 0.1875, 0.75, 0.1562, 0.7812, 0.125, 0.75, 0.09375, 0.75, 0.07812, 0.7656, 0.0625, 0.75, 0.07812, 0.7344, 0.0625, 0.7344, 0.0625, 0.7188, 0.07812, 0.7344, 0.3125, 0.125, 0.3438, 0.09375, 0.375, 0.125, 0.375, 0.8125, 0.3125, 0.8125, 0.3125, 0.75, 0.375, 0.75, 0.5312, 0.8438, 0.5625, 0.8125, 0.5938, 0.8438, 0.5625, 0.875, 0.3125, 0.6875, 0.375, 0.6875, 0.375, 0.75, 0.3125, 0.75, 0.625, 0.8125, 0.625, 0.75, 0.6875, 0.75, 0.6875, 0.8125, 0.5, 0.5, 0.5, 0.5625, 0.4375, 0.5625, 0.4375, 0.5, 0.625, 0.8125, 0.5625, 0.8125, 0.5625, 0.75, 0.625, 0.75, 0.8438, 0.7812, 0.8125, 0.75, 0.875, 0.75, 0.5, 0.8125, 0.5, 0.75, 0.5625, 0.75, 0.5625, 0.8125, 0.8125, 0.75, 0.8125, 0.6875, 0.875, 0.6875, 0.875, 0.75, 0.3125, 0.875, 0.2812, 0.8438, 0.3125, 0.8125, 0.8125, 0.1875, 0.8438, 0.1875, 0.8438, 0.2188, 0.3125, 0.8125, 0.375, 0.8125, 0.375, 0.875, 0.3125, 0.875, 0.5, 0.25, 0.5, 0.1875, 0.5625, 0.1875, 0.5625, 0.25, 0.5625, 0.125, 0.5938, 0.1562, 0.5625, 0.1875, 0.8438, 0.2812, 0.875, 0.2812, 0.875, 0.3125, 0.25, 0.25, 0.25, 0.1875, 0.3125, 0.1875, 0.3125, 0.25, 0.1562, 0.2812, 0.1562, 0.25, 0.1875, 0.25, 0.875, 0.4375, 0.9062, 0.4688, 0.875, 0.5, 0.9375, 0.4375, 0.9062, 0.4062, 0.9375, 0.375, 0.3125, 0.5, 0.3125, 0.4375, 0.375, 0.4375, 0.375, 0.5, 0.3125, 0.6875, 0.3125, 0.625, 0.375, 0.625, 0.375, 0.6875, 0.125, 0.75, 0.09375, 0.7188, 0.125, 0.6875, 0.5, 0.3125, 0.5, 0.25, 0.5625, 0.25, 0.5625, 0.3125, 0.125, 0.3125, 0.1094, 0.2969, 0.125, 0.2812, 0.4375, 0.09375, 0.4219, 0.07812, 0.4375, 0.0625, 0.6875, 0.8125, 0.6562, 0.8438, 0.625, 0.8125, 0.6562, 0.125, 0.6719, 0.1094, 0.6875, 0.125, 0.03125, 0.625, 0.03125, 0.5938, 0.0625, 0.625, 0.1875, 0.1875, 0.2031, 0.1719, 0.2188, 0.1875, 0.1875, 0.2188, 0.1875, 0.1875, 0.2188, 0.1875, 0.2188, 0.2188, 0.9062, 0.75, 0.875, 0.75, 0.9062, 0.7188, 0.875, 0.625, 0.875, 0.6875, 0.8125, 0.6875, 0.8125, 0.625, 0.7656, 0.8438, 0.7656, 0.8281, 0.7812, 0.8438, 0.9688, 0.6562, 0.9375, 0.6562, 0.9375, 0.625, 0.9531, 0.5312, 0.9688, 0.5312, 0.9531, 0.5469, 0.9219, 0.7031, 0.9062, 0.7188, 0.9062, 0.6875, 0.9219, 0.7344, 0.9219, 0.75, 0.9062, 0.75, 0.625, 0.8125, 0.5938, 0.8438, 0.5625, 0.8125, 0.9062, 0.6562, 0.875, 0.6875, 0.875, 0.625, 0.6875, 0.75, 0.6875, 0.6875, 0.75, 0.6875, 0.75, 0.75, 0.9375, 0.5312, 0.9531, 0.5312, 0.9531, 0.5469, 0.875, 0.7812, 0.8438, 0.7812, 0.875, 0.75, 0.75, 0.625, 0.8125, 0.625, 0.8125, 0.6875, 0.75, 0.6875, 0.5312, 0.875, 0.5312, 0.8438, 0.5625, 0.875, 0.25, 0.4375, 0.3125, 0.4375, 0.3125, 0.5, 0.25, 0.5, 0.5938, 0.875, 0.5781, 0.8906, 0.5625, 0.875, 0.6875, 0.875, 0.6875, 0.8906, 0.6719, 0.8906, 0.75, 0.8125, 0.7656, 0.8281, 0.75, 0.8438, 0.7188, 0.8438, 0.7344, 0.8594, 0.7188, 0.875, 0.6875, 0.875, 0.6562, 0.8438, 0.6875, 0.8125, 0.7188, 0.8438, 0.7188, 0.875, 0.6875, 0.875, 0.7188, 0.8438, 0.25, 0.25, 0.2188, 0.2188, 0.25, 0.1875, 0.25, 0.75, 0.2188, 0.7812, 0.1875, 0.75, 0.0625, 0.5312, 0.09375, 0.5312, 0.0625, 0.5625, 0.375, 0.875, 0.375, 0.9062, 0.3438, 0.9062, 0.25, 0.625, 0.3125, 0.625, 0.3125, 0.6875, 0.25, 0.6875, 0.04688, 0.7031, 0.03125, 0.6875, 0.0625, 0.6875, 0.04688, 0.7031, 0.04688, 0.7188, 0.03125, 0.7188, 0.2344, 0.8281, 0.2188, 0.8438, 0.2031, 0.8281, 0.2188, 0.8125, 0.1875, 0.5625, 0.1875, 0.625, 0.125, 0.625, 0.125, 0.5625, 0.2031, 0.8281, 0.1875, 0.8125, 0.2188, 0.8125, 0.375, 0.125, 0.4375, 0.125, 0.4375, 0.1875, 0.375, 0.1875, 0.3125, 0.125, 0.2969, 0.1094, 0.3125, 0.09375, 0.0625, 0.5, 0.04688, 0.4844, 0.0625, 0.4688, 0.2812, 0.125, 0.2969, 0.1094, 0.3125, 0.125, 0.4375, 0.0625, 0.4531, 0.04688, 0.4688, 0.0625, 0.6562, 0.125, 0.6562, 0.1562, 0.625, 0.125, 0.125, 0.4062, 0.1562, 0.4062, 0.125, 0.4375, 0.4375, 0.09375, 0.4375, 0.0625, 0.4688, 0.0625, 0.4688, 0.09375, 0.0625, 0.4375, 0.07812, 0.4219, 0.09375, 0.4375, 0.125, 0.5, 0.09375, 0.5312, 0.0625, 0.5, 0.09375, 0.4688, 0.0625, 0.4688, 0.0625, 0.4375, 0.09375, 0.4375, 0.09375, 0.4688, 0.4219, 0.0625, 0.4219, 0.04688, 0.4375, 0.0625, 0.5781, 0.07812, 0.5938, 0.09375, 0.5625, 0.09375, 0.25, 0.1562, 0.2812, 0.1562, 0.25, 0.1875, 0.8125, 0.1875, 0.8281, 0.1719, 0.8438, 0.1875, 0.125, 0.3438, 0.125, 0.3125, 0.1562, 0.3438, 0.0625, 0.4062, 0.07812, 0.4062, 0.07812, 0.4219, 0.75, 0.25, 0.8125, 0.25, 0.8125, 0.3125, 0.75, 0.3125, 0.6406, 0.1094, 0.6562, 0.125, 0.625, 0.125, 0.09375, 0.375, 0.09375, 0.3438, 0.125, 0.3438, 0.125, 0.375, 0.8125, 0.1562, 0.8281, 0.1562, 0.8281, 0.1719, 0.7812, 0.1875, 0.7969, 0.1719, 0.8125, 0.1875, 0.8438, 0.2188, 0.875, 0.2188, 0.875, 0.25, 0.4375, 0.25, 0.4375, 0.1875, 0.5, 0.1875, 0.5, 0.25, 0.7969, 0.1562, 0.8125, 0.1562, 0.7969, 0.1719, 0.5, 0.3125, 0.5, 0.375, 0.4375, 0.375, 0.4375, 0.3125, 0.7031, 0.1094, 0.7188, 0.1094, 0.7188, 0.125, 0.9062, 0.4062, 0.9062, 0.375, 0.9375, 0.375, 0.5625, 0.4375, 0.5625, 0.5, 0.5, 0.5, 0.5, 0.4375, 0.9062, 0.4062, 0.875, 0.4375, 0.875, 0.375, 0.7812, 0.2188, 0.75, 0.25, 0.75, 0.1875, 0.8906, 0.2969, 0.875, 0.3125, 0.875, 0.2812, 0.9219, 0.3281, 0.9062, 0.3438, 0.9062, 0.3125, 0.8438, 0.2812, 0.8125, 0.3125, 0.8125, 0.25, 0.8906, 0.2969, 0.9062, 0.2969, 0.9062, 0.3125, 0.75, 0.375, 0.8125, 0.375, 0.8125, 0.4375, 0.75, 0.4375, 0.3438, 0.9062, 0.3125, 0.9062, 0.3125, 0.875, 0.375, 0.9062, 0.3594, 0.9219, 0.3438, 0.9062, 0.4062, 0.9062, 0.375, 0.875, 0.4375, 0.875, 0.7656, 0.8281, 0.75, 0.8125, 0.7812, 0.8125, 0.2812, 0.875, 0.2812, 0.8438, 0.3125, 0.875, 0.8438, 0.7969, 0.8438, 0.7812, 0.8594, 0.7969, 0.8438, 0.7812, 0.8281, 0.7969, 0.8125, 0.7812, 0.7969, 0.8281, 0.7812, 0.8438, 0.7656, 0.8281, 0.7812, 0.8125, 0.7969, 0.8281, 0.7812, 0.8125, 0.8125, 0.8125, 0.8906, 0.7656, 0.875, 0.7812, 0.875, 0.75, 0.4062, 0.9062, 0.375, 0.9062, 0.375, 0.875, 0.5469, 0.8906, 0.5312, 0.9062, 0.5312, 0.875, 0.7812, 0.8125, 0.7812, 0.7812, 0.8125, 0.7812, 0.8125, 0.8125, 0.8281, 0.7969, 0.8125, 0.8125, 0.8125, 0.7812, 0.375, 0.875, 0.375, 0.8125, 0.4375, 0.8125, 0.4375, 0.875, 0.375, 0.375, 0.375, 0.4375, 0.3125, 0.4375, 0.3125, 0.375, 0.875, 0.5625, 0.875, 0.625, 0.8125, 0.625, 0.8125, 0.5625, 0.4688, 0.9062, 0.4375, 0.875, 0.5, 0.875, 0.2344, 0.8281, 0.25, 0.8125, 0.25, 0.8438, 0.2812, 0.8438, 0.2656, 0.8594, 0.25, 0.8438, 0.25, 0.8594, 0.2656, 0.8594, 0.2656, 0.875, 0.25, 0.875, 0.25, 0.5625, 0.25, 0.625, 0.1875, 0.625, 0.1875, 0.5625, 0.75, 0.8125, 0.75, 0.8438, 0.7188, 0.8438, 0.25, 0.8125, 0.2188, 0.7812, 0.25, 0.75, 0.2656, 0.875, 0.2812, 0.875, 0.2812, 0.8906, 0.2656, 0.8906, 0.2969, 0.8906, 0.3125, 0.875, 0.3125, 0.9062, 0.3438, 0.9219, 0.3594, 0.9219, 0.3438, 0.9375, 0.3438, 0.9219, 0.3438, 0.9062, 0.3594, 0.9219, 0.3125, 0.125, 0.3125, 0.09375, 0.3438, 0.09375, 0.1562, 0.2344, 0.1719, 0.2344, 0.1562, 0.25, 0.25, 0.375, 0.25, 0.3125, 0.3125, 0.3125, 0.3125, 0.375, 0.5938, 0.1562, 0.625, 0.1875, 0.5625, 0.1875, 0.6562, 0.875, 0.6562, 0.8438, 0.6875, 0.875, 0.03125, 0.5938, 0.03125, 0.5625, 0.0625, 0.5625, 0.25, 0.3125, 0.25, 0.25, 0.3125, 0.25, 0.3125, 0.3125, 0.7812, 0.7812, 0.7812, 0.8125, 0.75, 0.8125, 0.9219, 0.3438, 0.9375, 0.3438, 0.9219, 0.3594, 0.2656, 0.09375, 0.2812, 0.09375, 0.2656, 0.1094, 0.25, 0.375, 0.25, 0.4375, 0.1875, 0.4375, 0.1875, 0.375, 0.9062, 0.3438, 0.9219, 0.3594, 0.9062, 0.375, 0.9062, 0.3438, 0.875, 0.375, 0.875, 0.3125, 0.1562, 0.4062, 0.1875, 0.375, 0.1875, 0.4375, 0.875, 0.3125, 0.8906, 0.2969, 0.9062, 0.3125, 0.25, 0.5, 0.3125, 0.5, 0.3125, 0.5625, 0.25, 0.5625, 0.8906, 0.2656, 0.875, 0.2812, 0.875, 0.25, 0.75, 0.375, 0.75, 0.3125, 0.8125, 0.3125, 0.8125, 0.375, 0.4375, 0.3125, 0.4375, 0.25, 0.5, 0.25, 0.5, 0.3125, 0.8438, 0.2812, 0.875, 0.3125, 0.8125, 0.3125, 0.25, 0.5625, 0.1875, 0.5625, 0.1875, 0.5, 0.25, 0.5, 0.2344, 0.125, 0.25, 0.125, 0.2344, 0.1406, 0.2188, 0.1875, 0.25, 0.1875, 0.2188, 0.2188, 0.1875, 0.25, 0.1875, 0.2188, 0.2188, 0.2188, 0.3125, 0.5625, 0.3125, 0.5, 0.375, 0.5, 0.375, 0.5625, 0.875, 0.25, 0.8906, 0.25, 0.8906, 0.2656, 0.75, 0.375, 0.75, 0.4375, 0.6875, 0.4375, 0.6875, 0.375, 0.6406, 0.1094, 0.6719, 0.1094, 0.6562, 0.125, 0.9062, 0.2969, 0.9219, 0.2969, 0.9062, 0.3125, 0.625, 0.375, 0.625, 0.3125, 0.6875, 0.3125, 0.6875, 0.375, 0.3125, 0.8125, 0.2812, 0.8438, 0.25, 0.8125, 0.5938, 0.125, 0.625, 0.125, 0.5938, 0.1562, 0.125, 0.3125, 0.1094, 0.3281, 0.1094, 0.2969, 0.5, 0.375, 0.5, 0.3125, 0.5625, 0.3125, 0.5625, 0.375, 0.1875, 0.3125, 0.1562, 0.2812, 0.1875, 0.25, 0.7812, 0.2188, 0.8125, 0.25, 0.75, 0.25, 0.0625, 0.4688, 0.04688, 0.4531, 0.0625, 0.4375, 0.6875, 0.3125, 0.6875, 0.25, 0.75, 0.25, 0.75, 0.3125, 0.1875, 0.25, 0.1719, 0.2344, 0.1875, 0.2188, 0.6875, 0.3125, 0.75, 0.3125, 0.75, 0.375, 0.6875, 0.375, 0.7812, 0.1562, 0.7969, 0.1562, 0.7969, 0.1719, 0.7031, 0.1094, 0.6875, 0.125, 0.6719, 0.1094, 0.5312, 0.8438, 0.5312, 0.875, 0.5, 0.875, 0.5, 0.375, 0.5, 0.4375, 0.4375, 0.4375, 0.4375, 0.375, 0.1562, 0.3438, 0.1875, 0.375, 0.1562, 0.4062, 0.125, 0.375, 0.5156, 0.07812, 0.5312, 0.09375, 0.5, 0.09375, 0.8906, 0.2344, 0.875, 0.25, 0.875, 0.2188, 0.5469, 0.07812, 0.5312, 0.09375, 0.5156, 0.07812, 0.5312, 0.0625, 0.5, 0.125, 0.5625, 0.125, 0.5625, 0.1875, 0.5, 0.1875, 0.1875, 0.3125, 0.25, 0.3125, 0.25, 0.375, 0.1875, 0.375, 0.5625, 0.5625, 0.5625, 0.5, 0.625, 0.5, 0.625, 0.5625, 0.6094, 0.1094, 0.625, 0.1094, 0.625, 0.125, 0.5, 0.125, 0.5, 0.1875, 0.4375, 0.1875, 0.4375, 0.125, 0.7188, 0.1562, 0.75, 0.1562, 0.75, 0.1875, 0.5, 0.0625, 0.5156, 0.07812, 0.5, 0.09375, 0.1875, 0.8125, 0.1562, 0.7812, 0.1875, 0.75, 0.2188, 0.7812, 0.6875, 0.25, 0.6875, 0.1875, 0.75, 0.1875, 0.75, 0.25, 0.8125, 0.1875, 0.8438, 0.2188, 0.8125, 0.25, 0.7812, 0.2188, 0.7812, 0.1406, 0.7969, 0.1406, 0.7969, 0.1562, 0.7812, 0.1562, 0.7188, 0.1562, 0.7188, 0.125, 0.75, 0.125, 0.75, 0.1562, 0.1094, 0.3906, 0.09375, 0.375, 0.125, 0.375, 0.7812, 0.1562, 0.7812, 0.1875, 0.75, 0.1875, 0.75, 0.1562, 0.5938, 0.09375, 0.6094, 0.1094, 0.5938, 0.125, 0.8281, 0.1719, 0.8125, 0.1875, 0.7969, 0.1719, 0.8125, 0.1562, 0.1562, 0.2812, 0.1406, 0.2656, 0.1562, 0.25, 0.1094, 0.3281, 0.125, 0.3438, 0.09375, 0.3438, 0.125, 0.2812, 0.1562, 0.2812, 0.125, 0.3125, 0.2344, 0.8438, 0.2344, 0.8281, 0.25, 0.8438, 0.09375, 0.3281, 0.1094, 0.3281, 0.09375, 0.3438, 0.09375, 0.3906, 0.09375, 0.375, 0.1094, 0.3906, 0.4219, 0.0625, 0.4375, 0.0625, 0.4219, 0.07812, 0.4219, 0.07812, 0.4375, 0.09375, 0.4062, 0.09375, 0.2969, 0.09375, 0.2969, 0.07812, 0.3125, 0.09375, 0.4531, 0.04688, 0.4844, 0.04688, 0.4688, 0.0625, 0.2656, 0.1094, 0.2812, 0.125, 0.25, 0.125, 0.4062, 0.09375, 0.4375, 0.09375, 0.4375, 0.125, 0.2812, 0.09375, 0.2969, 0.1094, 0.2812, 0.125, 0.2656, 0.1094, 0.1875, 0.3125, 0.1875, 0.25, 0.25, 0.25, 0.25, 0.3125, 0.2188, 0.1875, 0.2188, 0.1562, 0.25, 0.1562, 0.25, 0.1875, 0.25, 0.1875, 0.2812, 0.1562, 0.3125, 0.1875, 0.07812, 0.4219, 0.09375, 0.4062, 0.09375, 0.4375, 0.125, 0.7812, 0.1094, 0.7969, 0.09375, 0.7812, 0.1719, 0.8281, 0.1562, 0.8125, 0.1875, 0.8125, 0.1875, 0.8281, 0.1875, 0.8125, 0.2031, 0.8281, 0.7188, 0.125, 0.7188, 0.1562, 0.6875, 0.125, 0.09375, 0.7812, 0.07812, 0.7656, 0.09375, 0.75, 0.1406, 0.7969, 0.1562, 0.7812, 0.1562, 0.8125, 0.09375, 0.7812, 0.09375, 0.75, 0.125, 0.75, 0.125, 0.7812, 0.2344, 0.8281, 0.2188, 0.8125, 0.25, 0.8125, 0.4375, 0.75, 0.4375, 0.6875, 0.5, 0.6875, 0.5, 0.75, 0.3125, 0.3125, 0.3125, 0.25, 0.375, 0.25, 0.375, 0.3125, 0.0625, 0.7188, 0.0625, 0.6875, 0.09375, 0.7188, 0.3438, 0.0625, 0.375, 0.0625, 0.3438, 0.09375, 0.04688, 0.5156, 0.03125, 0.5, 0.04688, 0.4844, 0.0625, 0.5, 0.03125, 0.5625, 0.03125, 0.5312, 0.0625, 0.5312, 0.0625, 0.5625, 0.01562, 0.5156, 0.03125, 0.5156, 0.03125, 0.5312, 0.03125, 0.6562, 0.0625, 0.625, 0.0625, 0.6875, 0.3438, 0.09375, 0.3281, 0.07812, 0.3438, 0.0625, 0.01562, 0.6719, 0.03125, 0.6562, 0.03125, 0.6875, 0.375, 0.625, 0.375, 0.5625, 0.4375, 0.5625, 0.4375, 0.625, 0.9062, 0.4688, 0.9375, 0.4688, 0.9375, 0.5, 0.875, 0.3125, 0.9062, 0.3125, 0.9062, 0.3438, 0.875, 0.375, 0.875, 0.4375, 0.8125, 0.4375, 0.8125, 0.375, 0.9531, 0.4844, 0.9531, 0.5156, 0.9375, 0.5, 0.25, 0.625, 0.25, 0.5625, 0.3125, 0.5625, 0.3125, 0.625, 0.125, 0.7812, 0.125, 0.75, 0.1562, 0.7812, 0.9062, 0.5312, 0.9375, 0.5312, 0.9375, 0.5625, 0.25, 0.75, 0.25, 0.6875, 0.3125, 0.6875, 0.3125, 0.75, 0.3125, 0.8125, 0.25, 0.8125, 0.25, 0.75, 0.3125, 0.75, 0.09375, 0.7188, 0.07812, 0.7344, 0.0625, 0.7188, 0.25, 0.625, 0.25, 0.6875, 0.1875, 0.6875, 0.1875, 0.625, 0.6719, 0.8906, 0.6562, 0.875, 0.6875, 0.875, 0.625, 0.875, 0.5938, 0.8438, 0.625, 0.8125, 0.6562, 0.8438, 0.375, 0.625, 0.4375, 0.625, 0.4375, 0.6875, 0.375, 0.6875, 0.875, 0.6875, 0.9062, 0.6875, 0.9062, 0.7188, 0.5469, 0.8906, 0.5312, 0.875, 0.5625, 0.875, 0.5, 0.8125, 0.5, 0.875, 0.4375, 0.875, 0.4375, 0.8125, 0.8125, 0.7812, 0.7812, 0.7812, 0.8125, 0.75, 0.8438, 0.7812, 0.8125, 0.7812, 0.8125, 0.75, 0.5312, 0.9062, 0.5156, 0.9219, 0.5, 0.9062, 0.625, 0.625, 0.625, 0.5625, 0.6875, 0.5625, 0.6875, 0.625, 0.5625, 0.8125, 0.5312, 0.8438, 0.5, 0.8125, 0.03125, 0.6562, 0.03125, 0.625, 0.0625, 0.625, 0.125, 0.6875, 0.09375, 0.7188, 0.0625, 0.6875, 0.5, 0.625, 0.5, 0.5625, 0.5625, 0.5625, 0.5625, 0.625, 0.5469, 0.07812, 0.5625, 0.07812, 0.5625, 0.09375, 0.03125, 0.5938, 0.0625, 0.5625, 0.0625, 0.625, 0.4375, 0.8125, 0.375, 0.8125, 0.375, 0.75, 0.4375, 0.75, 0.125, 0.25, 0.1406, 0.25, 0.1406, 0.2656, 0.2188, 0.8125, 0.2188, 0.7812, 0.25, 0.8125, 0.5, 0.75, 0.5, 0.6875, 0.5625, 0.6875, 0.5625, 0.75, 0.5625, 0.25, 0.5625, 0.1875, 0.625, 0.1875, 0.625, 0.25, 0.5, 0.625, 0.5, 0.6875, 0.4375, 0.6875, 0.4375, 0.625, 0.875, 0.625, 0.875, 0.5625, 0.9375, 0.5625, 0.9375, 0.625, 0.9062, 0.5312, 0.9375, 0.5625, 0.875, 0.5625, 0.9062, 0.5312, 0.875, 0.5, 0.9062, 0.4688, 0.9375, 0.5, 0.1875, 0.5, 0.1875, 0.4375, 0.25, 0.4375, 0.25, 0.5, 0.8906, 0.25, 0.9062, 0.25, 0.8906, 0.2656, 0.9531, 0.5469, 0.9375, 0.5625, 0.9375, 0.5312, 0.75, 0.625, 0.75, 0.5625, 0.8125, 0.5625, 0.8125, 0.625, 0.1875, 0.75, 0.1875, 0.6875, 0.25, 0.6875, 0.25, 0.75, 0.75, 0.5625, 0.6875, 0.5625, 0.6875, 0.5, 0.75, 0.5, 0.75, 0.75, 0.75, 0.6875, 0.8125, 0.6875, 0.8125, 0.75, 0.75, 0.75, 0.75, 0.8125, 0.6875, 0.8125, 0.6875, 0.75, 0.9375, 0.5625, 0.9688, 0.5938, 0.9375, 0.625, 0.75, 0.625, 0.75, 0.6875, 0.6875, 0.6875, 0.6875, 0.625, 0.6562, 0.8438, 0.6562, 0.875, 0.625, 0.875, 0.8906, 0.7656, 0.875, 0.75, 0.9062, 0.75, 0.875, 0.6875, 0.9062, 0.7188, 0.875, 0.75, 0.9688, 0.6562, 0.9375, 0.625, 0.9688, 0.5938, 0.9375, 0.7188, 0.9375, 0.7344, 0.9219, 0.7344, 0.9375, 0.5625, 0.9688, 0.5625, 0.9688, 0.5938, 0.9062, 0.7188, 0.9219, 0.7344, 0.9062, 0.75, 0.9062, 0.6875, 0.9062, 0.6562, 0.9375, 0.6562, 0.9375, 0.6875, 0.9531, 0.6719, 0.9531, 0.7031, 0.9375, 0.6875, 0.7812, 0.7812, 0.75, 0.8125, 0.75, 0.75, 0.9531, 0.6719, 0.9375, 0.6875, 0.9375, 0.6562, 0.7656, 0.8281, 0.7656, 0.8438, 0.75, 0.8438, 0.5312, 0.9062, 0.5469, 0.8906, 0.5625, 0.9062, 0.5625, 0.875, 0.5625, 0.8906, 0.5469, 0.8906, 0.6094, 0.8906, 0.5938, 0.875, 0.625, 0.875, 0.5312, 0.09375, 0.5625, 0.125, 0.5, 0.125, 0.7656, 0.8594, 0.7344, 0.8594, 0.75, 0.8438, 0.09375, 0.75, 0.09375, 0.7188, 0.125, 0.75, 0.07812, 0.7812, 0.07812, 0.7656, 0.09375, 0.7812, 0.1562, 0.8125, 0.1562, 0.7812, 0.1875, 0.8125, 0.3281, 0.07812, 0.3438, 0.09375, 0.3125, 0.09375, 0.1875, 0.8438, 0.2031, 0.8281, 0.2188, 0.8438, 0.07812, 0.4062, 0.09375, 0.4062, 0.07812, 0.4219, 0.2031, 0.1562, 0.2188, 0.1562, 0.2031, 0.1719, 0.0625, 0.7188, 0.04688, 0.7031, 0.0625, 0.6875, 0.2344, 0.1406, 0.25, 0.1562, 0.2188, 0.1562, 0.1562, 0.4062, 0.125, 0.4062, 0.125, 0.375, 0.5625, 0.3125, 0.5625, 0.25, 0.625, 0.25, 0.625, 0.3125, 0.8906, 0.2344, 0.8906, 0.25, 0.875, 0.25, 0.625, 0.1094, 0.6406, 0.1094, 0.625, 0.125, 0.5625, 0.5, 0.5625, 0.4375, 0.625, 0.4375, 0.625, 0.5, 0.5625, 0.07812, 0.5781, 0.07812, 0.5625, 0.09375, 0.5781, 0.07812, 0.5938, 0.07812, 0.5938, 0.09375, 0.625, 0.1875, 0.5938, 0.1562, 0.625, 0.125, 0.6562, 0.1562, 0.8125, 0.75, 0.7812, 0.7812, 0.75, 0.75, 0.9062, 0.3438, 0.9062, 0.375, 0.875, 0.375, 0.5938, 0.125, 0.5938, 0.1562, 0.5625, 0.125, 0.625, 0.3125, 0.625, 0.25, 0.6875, 0.25, 0.6875, 0.3125, 0.9375, 0.4375, 0.9375, 0.4688, 0.9062, 0.4688, 0.9062, 0.3438, 0.9219, 0.3438, 0.9219, 0.3594, 0.375, 0.375, 0.4375, 0.375, 0.4375, 0.4375, 0.375, 0.4375, 0.5469, 0.8906, 0.5625, 0.8906, 0.5625, 0.9062, 0.5156, 0.9219, 0.5, 0.9375, 0.5, 0.9062, 0.0625, 0.6875, 0.0625, 0.625, 0.125, 0.625, 0.125, 0.6875, 0.5156, 0.9219, 0.5156, 0.9375, 0.5, 0.9375, 0.6719, 0.8906, 0.6406, 0.8906, 0.6562, 0.875, 0.4375, 0.9375, 0.4688, 0.9062, 0.5, 0.9375, 0.8281, 0.7969, 0.8281, 0.8125, 0.8125, 0.8125, 0.125, 0.5625, 0.125, 0.5, 0.1875, 0.5, 0.1875, 0.5625, 0.625, 0.625, 0.625, 0.6875, 0.5625, 0.6875, 0.5625, 0.625, 0.1562, 0.2188, 0.1719, 0.2188, 0.1719, 0.2344, 0.1562, 0.2344, 0.1719, 0.2188, 0.1719, 0.2031, 0.1875, 0.2188, 0.1719, 0.1875, 0.1875, 0.1875, 0.1719, 0.2031, 0.09375, 0.5312, 0.125, 0.5, 0.125, 0.5625, 0.9688, 0.6562, 0.9531, 0.6719, 0.9375, 0.6562, 0.9375, 0.6875, 0.9375, 0.7031, 0.9219, 0.7031, 0.9062, 0.6562, 0.9062, 0.6875, 0.875, 0.6875, 0.5938, 0.875, 0.5938, 0.8438, 0.625, 0.875, 0.5156, 0.04688, 0.5, 0.0625, 0.4844, 0.04688, 0.04688, 0.7188, 0.0625, 0.7188, 0.0625, 0.7344, 0.04688, 0.7344, 0.04688, 0.7188, 0.04688, 0.7031, 0.0625, 0.7188, 0.03125, 0.5625, 0.01562, 0.5781, 0.01562, 0.5469, 0.03125, 0.6562, 0.01562, 0.6406, 0.03125, 0.625, 0.2812, 0.09375, 0.2969, 0.09375, 0.2969, 0.1094, 0.125, 0.5625, 0.125, 0.625, 0.0625, 0.625, 0.0625, 0.5625, 0.04688, 0.5156, 0.0625, 0.5, 0.0625, 0.5312, 0.125, 0.8125, 0.1406, 0.7969, 0.1562, 0.8125, 0.1875, 0.8125, 0.1875, 0.8281, 0.1719, 0.8281, 0.1562, 0.7812, 0.1406, 0.7969, 0.125, 0.7812, 0.7344, 0.8594, 0.7344, 0.875, 0.7188, 0.875, 0.3281, 0.07812, 0.3125, 0.09375, 0.2969, 0.07812, 0.4062, 0.0625, 0.4219, 0.0625, 0.4219, 0.07812, 0.4531, 0.04688, 0.4375, 0.0625, 0.4219, 0.04688, 0.0625, 0.4375, 0.0625, 0.4062, 0.07812, 0.4219, 0.04688, 0.4688, 0.04688, 0.4531, 0.0625, 0.4688, 0.1406, 0.2656, 0.1562, 0.2812, 0.125, 0.2812, 0.5938, 0.125, 0.6094, 0.1094, 0.625, 0.125, 0.5312, 0.0625, 0.5625, 0.0625, 0.5469, 0.07812, 0.5625, 0.0625, 0.5625, 0.07812, 0.5469, 0.07812, 0.5469, 0.07812, 0.5625, 0.09375, 0.5312, 0.09375, 0.75, 0.4375, 0.8125, 0.4375, 0.8125, 0.5, 0.75, 0.5, 0.09375, 0.5312, 0.125, 0.5625, 0.0625, 0.5625, 0.9219, 0.2969, 0.9219, 0.3281, 0.9062, 0.3125, 0.2812, 0.8906, 0.2969, 0.8906, 0.2812, 0.9062, 0.3438, 0.9375, 0.3594, 0.9219, 0.375, 0.9375, 0.2812, 0.9062, 0.2969, 0.8906, 0.3125, 0.9062, 0.2656, 0.875, 0.2656, 0.8594, 0.2812, 0.875, 0.3438, 0.9062, 0.3281, 0.9219, 0.3125, 0.9062, 0.7969, 0.8281, 0.7969, 0.8438, 0.7812, 0.8438, 0.875, 0.7812, 0.8594, 0.7969, 0.8438, 0.7812, 0.8125, 0.8125, 0.8281, 0.8125, 0.8281, 0.8281, 0.5, 0.9062, 0.4688, 0.9062, 0.5, 0.875, 0.5938, 0.09375, 0.625, 0.09375, 0.6094, 0.1094, 0.8438, 0.1875, 0.8594, 0.1875, 0.8594, 0.2031, 0.75, 0.125, 0.7812, 0.125, 0.7656, 0.1406, 0.4688, 0.0625, 0.4844, 0.04688, 0.5, 0.0625, 0.2344, 0.8438, 0.25, 0.8438, 0.25, 0.8594, 0.2344, 0.8594, 0.03125, 0.625, 0.01562, 0.6406, 0.01562, 0.6094, 0.625, 0.875, 0.6406, 0.8906, 0.6094, 0.8906, 0.3281, 0.0625, 0.3438, 0.0625, 0.3281, 0.07812, 0.07812, 0.7344, 0.09375, 0.7188, 0.09375, 0.75, 0.75, 0.8438, 0.7656, 0.8438, 0.7656, 0.8594, 0.9688, 0.5312, 0.9688, 0.5625, 0.9531, 0.5469, 0.9062, 0.75, 0.9062, 0.7656, 0.8906, 0.7656, 0.25, 0.1094, 0.2656, 0.1094, 0.25, 0.125, 0.7812, 0.125, 0.7812, 0.1406, 0.7656, 0.1406, 0.375, 0.9375, 0.3594, 0.9219, 0.375, 0.9062, 0.7656, 0.1406, 0.75, 0.1562, 0.75, 0.125, 0.625, 0.375, 0.6875, 0.375, 0.6875, 0.4375, 0.625, 0.4375, 0.125, 0.3438, 0.1562, 0.3438, 0.125, 0.375, 0.0625, 0.7344, 0.07812, 0.7344, 0.0625, 0.75, 0.1406, 0.25, 0.1562, 0.25, 0.1406, 0.2656, 0.9375, 0.5625, 0.9531, 0.5469, 0.9688, 0.5625, 0.9219, 0.7031, 0.9062, 0.6875, 0.9375, 0.6875, 0.75, 0.8438, 0.7344, 0.8594, 0.7188, 0.8438, 0.9375, 0.625, 0.9062, 0.6562, 0.875, 0.625, 0.03125, 0.5312, 0.01562, 0.5469, 0.01562, 0.5156, 0.4219, 0.07812, 0.4062, 0.09375, 0.4062, 0.0625, 0.1094, 0.2812, 0.125, 0.2812, 0.1094, 0.2969, 0.8594, 0.2031, 0.8438, 0.2188, 0.8438, 0.1875, 0.2812, 0.8906, 0.2812, 0.875, 0.2969, 0.8906, 0.09375, 0.4375, 0.09375, 0.4062, 0.125, 0.4062, 0.125, 0.4375, 0.9219, 0.3281, 0.9219, 0.3438, 0.9062, 0.3438, 0.03125, 0.5156, 0.03125, 0.5, 0.04688, 0.5156, 0.03125, 0.4688, 0.04688, 0.4688, 0.04688, 0.4844, 0.01562, 0.6094, 0.03125, 0.5938, 0.03125, 0.625, 0.5, 0.0625, 0.5156, 0.0625, 0.5156, 0.07812, 0.75, 0.5625, 0.75, 0.625, 0.6875, 0.625, 0.6875, 0.5625, 0.375, 0.3125, 0.375, 0.375, 0.3125, 0.375, 0.3125, 0.3125, 0.04688, 0.4375, 0.0625, 0.4375, 0.04688, 0.4531, 0.5, 0.5, 0.5625, 0.5, 0.5625, 0.5625, 0.5, 0.5625, 0.1562, 0.2812, 0.1875, 0.3125, 0.1562, 0.3438, 0.125, 0.3125, 0.4688, 0.9062, 0.5, 0.9062, 0.5, 0.9375, 0.9062, 0.4688, 0.875, 0.4375, 0.9062, 0.4062, 0.9375, 0.4375, 0.2812, 0.1562, 0.2812, 0.125, 0.3125, 0.125, 0.4375, 0.125, 0.4688, 0.09375, 0.5, 0.125, 0.625, 0.1875, 0.6562, 0.1562, 0.6875, 0.1875, 0.5625, 0.6875, 0.5, 0.6875, 0.5, 0.625, 0.5625, 0.625, 0.9375, 0.5312, 0.9062, 0.5312, 0.9375, 0.5, 0.5312, 0.8438, 0.5, 0.875, 0.5, 0.8125, 0.3125, 0.4375, 0.25, 0.4375, 0.25, 0.375, 0.3125, 0.375, 0.5938, 0.875, 0.5625, 0.875, 0.5938, 0.8438, 0.625, 0.625, 0.6875, 0.625, 0.6875, 0.6875, 0.625, 0.6875, 0.7188, 0.1562, 0.75, 0.1875, 0.6875, 0.1875, 0.4375, 0.8125, 0.4375, 0.75, 0.5, 0.75, 0.5, 0.8125, 0.2812, 0.1562, 0.3125, 0.125, 0.3125, 0.1875, 0.4375, 0.125, 0.4375, 0.09375, 0.4688, 0.09375, 0.7812, 0.2188, 0.7812, 0.1875, 0.8125, 0.1875, 0.1875, 0.375, 0.1562, 0.3438, 0.1875, 0.3125, 0.0625, 0.5, 0.0625, 0.4688, 0.09375, 0.4688])
me_plane.update()

# ---- objects
ob_plane = bpy.data.objects.new('Plane', me_plane)

# ---- transforms, parenting, visibility, modifiers, constraints
ob_plane.location = (0.0, 0.0, 0.0)
ob_plane.scale = (8.103, 8.103, 8.103)

# ---- collection membership
col_collection.objects.link(ob_plane)

# ---- scene / render settings (as saved in the file)
scene.frame_start = 1; scene.frame_end = 250; scene.frame_set(1)
scene.render.engine = 'BLENDER_EEVEE_NEXT'
scene.cycles.sampling_pattern = 'TABULATED_SOBOL'
scene.cycles.use_light_tree = False
scene.view_settings.view_transform = 'Filmic'
bpy.context.view_layer.update()

# ---- added for rendering (the .blend has no active camera and no usable light): camera, sun
cam_auto = bpy.data.cameras.new('AutoCamera')
cam_auto.lens = 50.0
cam_auto.sensor_width = 36.0
cam_auto.clip_end = 1000.0
ob_auto_camera = bpy.data.objects.new('AutoCamera', cam_auto)
scene.collection.objects.link(ob_auto_camera)
ob_auto_camera.location = (19.5195, -23.708, 14.8863)
ob_auto_camera.rotation_euler = (1.09748, -7.21219e-08, 0.694738)
scene.camera = ob_auto_camera
light_auto_sun = bpy.data.lights.new('AutoSun', 'SUN')
light_auto_sun.energy = 3.0
light_auto_sun.angle = 0.0523599
ob_auto_sun = bpy.data.objects.new('AutoSun', light_auto_sun)
scene.collection.objects.link(ob_auto_sun)
ob_auto_sun.rotation_euler = (0.872665, 0.174533, 0.523599)
bpy.context.view_layer.update()
